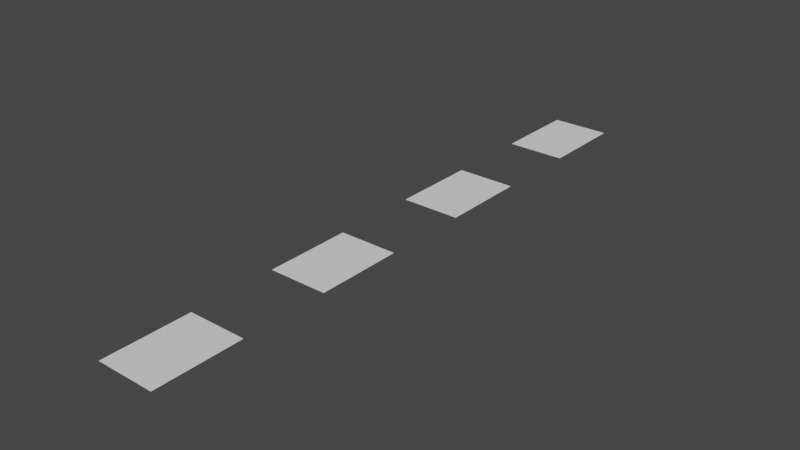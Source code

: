 # Source: DashedLine.blend  (saved by Blender 2.91.10; exported with 4.5.12 LTS)
import bpy
from mathutils import Matrix  # noqa: F401  (used for matrix-valued properties, if any)

bpy.ops.wm.read_factory_settings(use_empty=True)
scene = bpy.context.scene
scene.name = 'Scene'

# ---- collections
col_collection = bpy.data.collections.new('Collection'); scene.collection.children.link(col_collection)

# ---- world
world_world = bpy.data.worlds.new('World'); scene.world = world_world
world_world.use_nodes = True; world_world.node_tree.nodes.clear()
_N = world_world.node_tree.nodes; _L = world_world.node_tree.links
n0 = _N.new('ShaderNodeOutputWorld'); n0.name = 'World Output'; n0.location = (300, 300)
n1 = _N.new('ShaderNodeBackground'); n1.name = 'Background'; n1.location = (10, 300)
n1.inputs[0].default_value = (0.05088, 0.05088, 0.05088, 1.0)
_L.new(n1.outputs[0], n0.inputs[0])
n0.is_active_output = True
world_world.color = (0.05088, 0.05088, 0.05088)
world_world.use_sun_shadow = False
world_world.sun_shadow_jitter_overblur = 0.0

# ---- meshes
me_plane = bpy.data.meshes.new('Plane')
me_plane.from_pydata([(-0.05352, -0.8524, 0.0), (0.08692, -0.8524, 0.0), (-0.05352, -0.02108, 0.0), (0.08692, -0.02108, 0.0), (-0.05352, -0.4368, 0.0), (0.08692, -0.4368, 0.0), (-0.05352, 0.3946, 0.0), (0.08692, 0.3946, 0.0), (-0.05352, -0.6446, 0.0), (0.08692, -0.6446, 0.0), (-0.05352, -0.2289, 0.0), (0.08692, -0.2289, 0.0), (-0.05352, 0.1868, 0.0), (0.08692, 0.1868, 0.0), (-0.05352, 0.6024, 0.0), (0.08692, 0.6024, 0.0)], [], [(0, 1, 9, 8), (4, 5, 11, 10), (2, 3, 13, 12), (6, 7, 15, 14)])
_uv = me_plane.uv_layers.new(name='UVMap')
_uv.uv.foreach_set('vector', [0.3989, 0.0, 0.5506, 0.0, 0.5506, 0.125, 0.3989, 0.125, 0.3989, 0.25, 0.5506, 0.25, 0.5506, 0.375, 0.3989, 0.375, 0.3989, 0.5, 0.5506, 0.5, 0.5506, 0.625, 0.3989, 0.625, 0.3989, 0.75, 0.5506, 0.75, 0.5506, 0.875, 0.3989, 0.875])
me_plane.use_remesh_fix_poles = True
me_plane.use_remesh_preserve_attributes = False
me_plane.use_mirror_vertex_groups = False
me_plane.update()

# ---- objects
ob_dashedline = bpy.data.objects.new('DashedLine', me_plane)

# ---- transforms, parenting, visibility, modifiers, constraints
ob_dashedline.location = (0.0, 0.0, 0.0)
ob_dashedline.scale = (4.899, 4.899, 4.899)
ob_dashedline.lineart.crease_threshold = 0.0

# ---- collection membership
col_collection.objects.link(ob_dashedline)

# ---- scene / render settings (as saved in the file)
scene.frame_start = 1; scene.frame_end = 250; scene.frame_set(1)
scene.render.engine = 'BLENDER_EEVEE_NEXT'
scene.cycles.use_denoising = False
scene.cycles.samples = 128
scene.cycles.sampling_pattern = 'TABULATED_SOBOL'
scene.cycles.use_adaptive_sampling = False
scene.cycles.use_light_tree = False
scene.view_settings.view_transform = 'Filmic'
bpy.context.view_layer.update()

# ---- added for rendering (the .blend has no active camera and no usable light): camera, sun
cam_auto = bpy.data.cameras.new('AutoCamera')
cam_auto.lens = 50.0
cam_auto.sensor_width = 36.0
cam_auto.clip_end = 1000.0
ob_auto_camera = bpy.data.objects.new('AutoCamera', cam_auto)
scene.collection.objects.link(ob_auto_camera)
ob_auto_camera.location = (6.70723, -8.56293, 5.30034)
ob_auto_camera.rotation_euler = (1.09748, -7.21219e-08, 0.694738)
scene.camera = ob_auto_camera
light_auto_sun = bpy.data.lights.new('AutoSun', 'SUN')
light_auto_sun.energy = 3.0
light_auto_sun.angle = 0.0523599
ob_auto_sun = bpy.data.objects.new('AutoSun', light_auto_sun)
scene.collection.objects.link(ob_auto_sun)
ob_auto_sun.rotation_euler = (0.872665, 0.174533, 0.523599)
bpy.context.view_layer.update()
